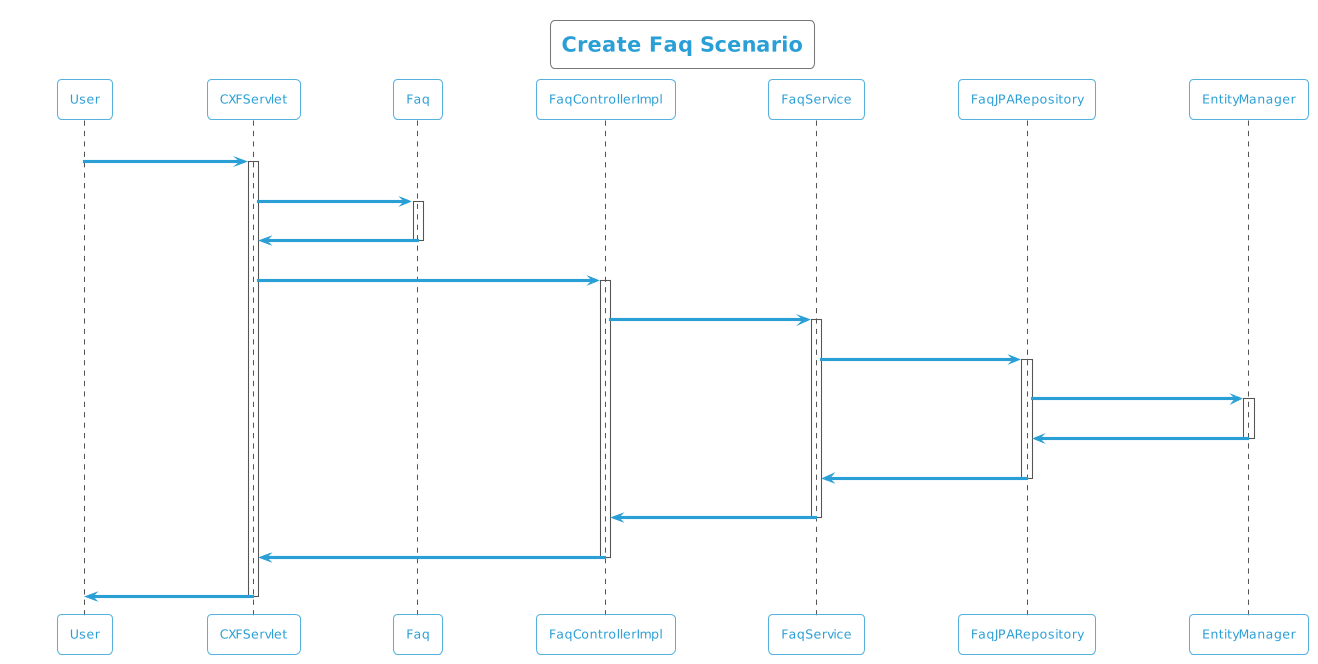

The diagram above was rendered by PlantUML. Its source (embedded in the PNG):
@startuml
!theme cyborg-outline
title Create Faq Scenario
participant User
User -> CXFServlet: POST, Faq
activate CXFServlet
CXFServlet -> Faq: << create >>
activate Faq
Faq -> CXFServlet: << instance >>
deactivate Faq
CXFServlet -> FaqControllerImpl: create(:Faq)
activate FaqControllerImpl
FaqControllerImpl -> FaqService: create(:Faq)
activate FaqService
FaqService -> FaqJPARepository: create(:Faq)
activate FaqJPARepository
FaqJPARepository -> EntityManager: save(:Faq)
activate EntityManager
EntityManager -> FaqJPARepository: << persisted Faq >>
deactivate EntityManager
FaqJPARepository -> FaqService: << persisted Faq >>
deactivate FaqJPARepository
FaqService -> FaqControllerImpl: << persisted Faq >>
deactivate FaqService
FaqControllerImpl -> CXFServlet: << persisted Faq >>
deactivate FaqControllerImpl
CXFServlet -> User: marshalled Faq XML
deactivate CXFServlet
@enduml